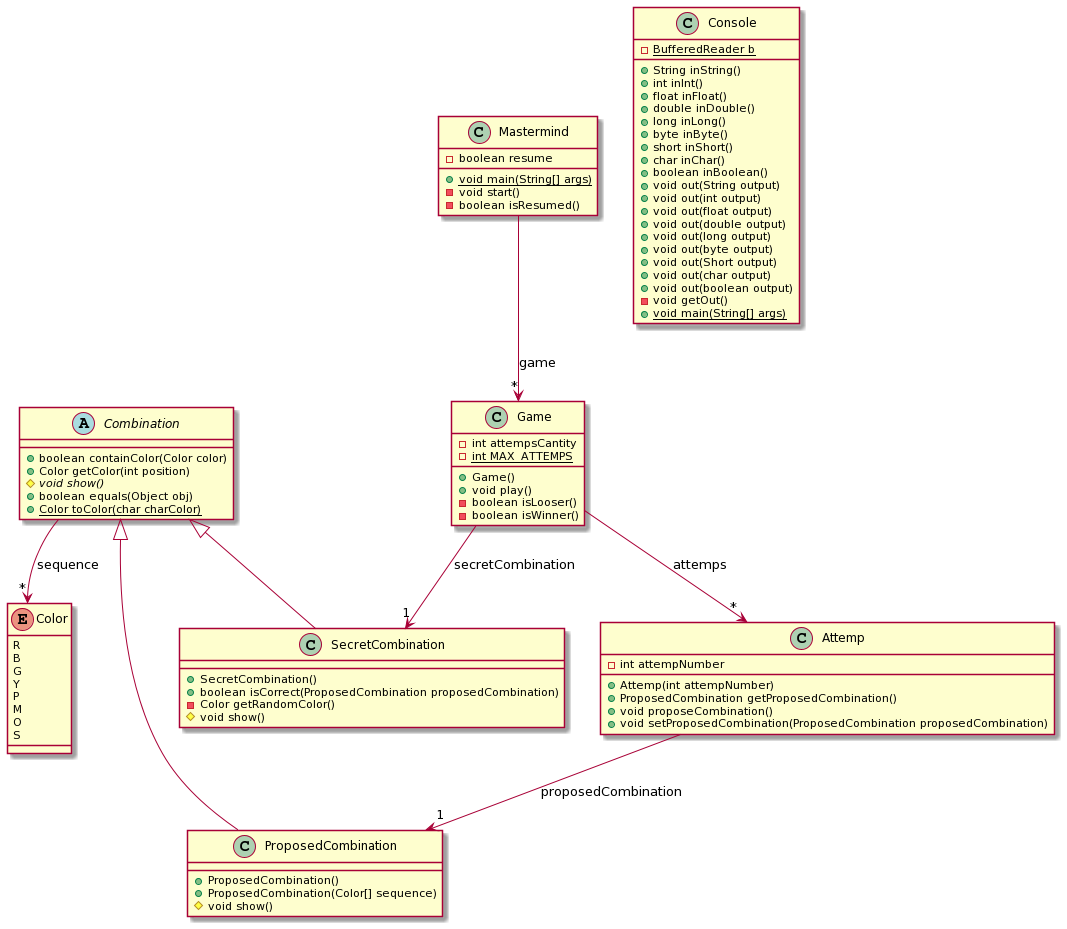

The diagram above was rendered by PlantUML. Its source (embedded in the PNG):
@startuml
class SecretCombination [[java:mastermind.SecretCombination]] {
	+SecretCombination()
	+boolean isCorrect(ProposedCombination proposedCombination)
	-Color getRandomColor()
	#void show()
}
class Combination [[java:mastermind.Combination]] {
}
Combination <|-- SecretCombination
class Mastermind [[java:mastermind.Mastermind]] {
	-boolean resume
	+{static}void main(String[] args)
	-void start()
	-boolean isResumed()
}
class Game [[java:mastermind.Game]] {
}
Mastermind --> "*" Game : game
class Game [[java:mastermind.Game]] {
	-int attempsCantity
	-{static}int MAX_ATTEMPS
	+Game()
	+void play()
	-boolean isLooser()
	-boolean isWinner()
}
class Attemp [[java:mastermind.Attemp]] {
}
Game --> "*" Attemp : attemps
class SecretCombination [[java:mastermind.SecretCombination]] {
}
Game --> "1" SecretCombination : secretCombination
class Console [[java:mastermind.Console]] {
	-{static}BufferedReader b
	+String inString()
	+int inInt()
	+float inFloat()
	+double inDouble()
	+long inLong()
	+byte inByte()
	+short inShort()
	+char inChar()
	+boolean inBoolean()
	+void out(String output)
	+void out(int output)
	+void out(float output)
	+void out(double output)
	+void out(long output)
	+void out(byte output)
	+void out(Short output)
	+void out(char output)
	+void out(boolean output)
	-void getOut()
	+{static}void main(String[] args)
}
class Attemp [[java:mastermind.Attemp]] {
	-int attempNumber
	+Attemp(int attempNumber)
	+ProposedCombination getProposedCombination()
	+void proposeCombination()
	+void setProposedCombination(ProposedCombination proposedCombination)
}
class ProposedCombination [[java:mastermind.ProposedCombination]] {
}
Attemp --> "1" ProposedCombination : proposedCombination
class ProposedCombination [[java:mastermind.ProposedCombination]] {
	+ProposedCombination()
	+ProposedCombination(Color[] sequence)
	#void show()
}
class Combination [[java:mastermind.Combination]] {
}
Combination <|-- ProposedCombination
abstract class Combination [[java:mastermind.Combination]] {
	+boolean containColor(Color color)
	+Color getColor(int position)
	#{abstract}void show()
	+boolean equals(Object obj)
	+{static}Color toColor(char charColor)
}
class Color [[java:mastermind.Color]] {
}
Combination --> "*" Color : sequence
enum Color [[java:mastermind.Color]] {
	R
	B
	G
	Y
	P
	M
	O
	S
}
@enduml